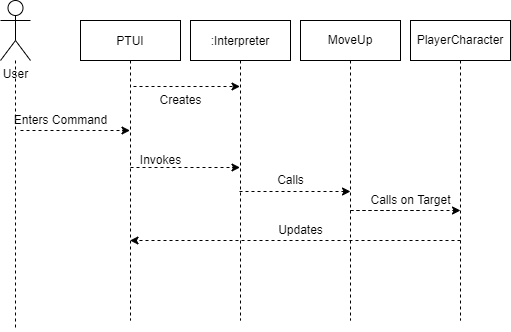

The diagram above was exported from draw.io. Its source (the exported page's mxGraphModel, read from the mxfile embedded in the PNG):
<mxGraphModel dx="1422" dy="697" grid="1" gridSize="10" guides="1" tooltips="1" connect="1" arrows="1" fold="1" page="1" pageScale="1" pageWidth="850" pageHeight="1100" math="0" shadow="0">
  <root>
    <mxCell id="0" />
    <mxCell id="1" parent="0" />
    <mxCell id="3nuBFxr9cyL0pnOWT2aG-1" value="PTUI" style="shape=umlLifeline;perimeter=lifelinePerimeter;container=1;collapsible=0;recursiveResize=0;rounded=0;shadow=0;strokeWidth=1;" parent="1" vertex="1">
      <mxGeometry x="170" y="80" width="100" height="300" as="geometry" />
    </mxCell>
    <mxCell id="3nuBFxr9cyL0pnOWT2aG-5" value=":Interpreter" style="shape=umlLifeline;perimeter=lifelinePerimeter;container=1;collapsible=0;recursiveResize=0;rounded=0;shadow=0;strokeWidth=1;" parent="1" vertex="1">
      <mxGeometry x="280" y="80" width="100" height="300" as="geometry" />
    </mxCell>
    <mxCell id="wgdnWOoR7sNVhBWSWv7H-2" style="edgeStyle=orthogonalEdgeStyle;rounded=0;orthogonalLoop=1;jettySize=auto;html=1;endArrow=none;endFill=0;dashed=1;" edge="1" parent="1" source="wgdnWOoR7sNVhBWSWv7H-1">
      <mxGeometry relative="1" as="geometry">
        <mxPoint x="105" y="390" as="targetPoint" />
        <Array as="points">
          <mxPoint x="105" y="180" />
          <mxPoint x="105" y="180" />
        </Array>
      </mxGeometry>
    </mxCell>
    <mxCell id="wgdnWOoR7sNVhBWSWv7H-1" value="User" style="shape=umlActor;verticalLabelPosition=bottom;verticalAlign=top;html=1;outlineConnect=0;" vertex="1" parent="1">
      <mxGeometry x="90" y="60" width="30" height="60" as="geometry" />
    </mxCell>
    <mxCell id="wgdnWOoR7sNVhBWSWv7H-4" style="edgeStyle=orthogonalEdgeStyle;rounded=0;orthogonalLoop=1;jettySize=auto;html=1;dashed=1;endArrow=none;endFill=0;" edge="1" parent="1" source="wgdnWOoR7sNVhBWSWv7H-3">
      <mxGeometry relative="1" as="geometry">
        <mxPoint x="440" y="380" as="targetPoint" />
      </mxGeometry>
    </mxCell>
    <mxCell id="wgdnWOoR7sNVhBWSWv7H-3" value="MoveUp" style="rounded=0;whiteSpace=wrap;html=1;" vertex="1" parent="1">
      <mxGeometry x="390" y="80" width="100" height="40" as="geometry" />
    </mxCell>
    <mxCell id="wgdnWOoR7sNVhBWSWv7H-5" style="edgeStyle=orthogonalEdgeStyle;rounded=0;orthogonalLoop=1;jettySize=auto;html=1;dashed=1;endArrow=none;endFill=0;" edge="1" parent="1" source="wgdnWOoR7sNVhBWSWv7H-6">
      <mxGeometry relative="1" as="geometry">
        <mxPoint x="550" y="380" as="targetPoint" />
      </mxGeometry>
    </mxCell>
    <mxCell id="wgdnWOoR7sNVhBWSWv7H-6" value="PlayerCharacter" style="rounded=0;whiteSpace=wrap;html=1;" vertex="1" parent="1">
      <mxGeometry x="500" y="80" width="100" height="40" as="geometry" />
    </mxCell>
    <mxCell id="wgdnWOoR7sNVhBWSWv7H-8" value="" style="endArrow=classic;html=1;rounded=0;dashed=1;" edge="1" parent="1" target="3nuBFxr9cyL0pnOWT2aG-1">
      <mxGeometry width="50" height="50" relative="1" as="geometry">
        <mxPoint x="110" y="190" as="sourcePoint" />
        <mxPoint x="450" y="330" as="targetPoint" />
      </mxGeometry>
    </mxCell>
    <mxCell id="wgdnWOoR7sNVhBWSWv7H-10" value="" style="endArrow=classic;html=1;rounded=0;dashed=1;" edge="1" parent="1" target="3nuBFxr9cyL0pnOWT2aG-1">
      <mxGeometry width="50" height="50" relative="1" as="geometry">
        <mxPoint x="550" y="300" as="sourcePoint" />
        <mxPoint x="450" y="330" as="targetPoint" />
      </mxGeometry>
    </mxCell>
    <mxCell id="wgdnWOoR7sNVhBWSWv7H-11" value="" style="endArrow=classic;html=1;rounded=0;dashed=1;startArrow=none;" edge="1" parent="1">
      <mxGeometry width="50" height="50" relative="1" as="geometry">
        <mxPoint x="440" y="270" as="sourcePoint" />
        <mxPoint x="550" y="270" as="targetPoint" />
      </mxGeometry>
    </mxCell>
    <mxCell id="wgdnWOoR7sNVhBWSWv7H-12" value="" style="endArrow=classic;html=1;rounded=0;dashed=1;exitX=0.49;exitY=0.57;exitDx=0;exitDy=0;exitPerimeter=0;" edge="1" parent="1" source="3nuBFxr9cyL0pnOWT2aG-5">
      <mxGeometry width="50" height="50" relative="1" as="geometry">
        <mxPoint x="400" y="380" as="sourcePoint" />
        <mxPoint x="440" y="251" as="targetPoint" />
      </mxGeometry>
    </mxCell>
    <mxCell id="wgdnWOoR7sNVhBWSWv7H-13" value="" style="endArrow=classic;html=1;rounded=0;dashed=1;exitX=0.5;exitY=0.49;exitDx=0;exitDy=0;exitPerimeter=0;" edge="1" parent="1" source="3nuBFxr9cyL0pnOWT2aG-1" target="3nuBFxr9cyL0pnOWT2aG-5">
      <mxGeometry width="50" height="50" relative="1" as="geometry">
        <mxPoint x="400" y="380" as="sourcePoint" />
        <mxPoint x="450" y="330" as="targetPoint" />
      </mxGeometry>
    </mxCell>
    <mxCell id="wgdnWOoR7sNVhBWSWv7H-14" value="" style="endArrow=classic;html=1;rounded=0;dashed=1;exitX=0.53;exitY=0.22;exitDx=0;exitDy=0;exitPerimeter=0;" edge="1" parent="1" source="3nuBFxr9cyL0pnOWT2aG-1" target="3nuBFxr9cyL0pnOWT2aG-5">
      <mxGeometry width="50" height="50" relative="1" as="geometry">
        <mxPoint x="400" y="380" as="sourcePoint" />
        <mxPoint x="450" y="330" as="targetPoint" />
      </mxGeometry>
    </mxCell>
    <mxCell id="wgdnWOoR7sNVhBWSWv7H-15" value="Creates" style="text;html=1;align=center;verticalAlign=middle;resizable=0;points=[];autosize=1;strokeColor=none;fillColor=none;" vertex="1" parent="1">
      <mxGeometry x="240" y="150" width="60" height="20" as="geometry" />
    </mxCell>
    <mxCell id="wgdnWOoR7sNVhBWSWv7H-16" value="Enters Command" style="text;html=1;align=center;verticalAlign=middle;resizable=0;points=[];autosize=1;strokeColor=none;fillColor=none;" vertex="1" parent="1">
      <mxGeometry x="95" y="170" width="110" height="20" as="geometry" />
    </mxCell>
    <mxCell id="wgdnWOoR7sNVhBWSWv7H-17" value="Invokes" style="text;html=1;align=center;verticalAlign=middle;resizable=0;points=[];autosize=1;strokeColor=none;fillColor=none;" vertex="1" parent="1">
      <mxGeometry x="220" y="210" width="60" height="20" as="geometry" />
    </mxCell>
    <mxCell id="wgdnWOoR7sNVhBWSWv7H-18" value="Calls" style="text;html=1;align=center;verticalAlign=middle;resizable=0;points=[];autosize=1;strokeColor=none;fillColor=none;" vertex="1" parent="1">
      <mxGeometry x="360" y="230" width="40" height="20" as="geometry" />
    </mxCell>
    <mxCell id="wgdnWOoR7sNVhBWSWv7H-19" value="Calls on Target" style="text;html=1;align=center;verticalAlign=middle;resizable=0;points=[];autosize=1;strokeColor=none;fillColor=none;" vertex="1" parent="1">
      <mxGeometry x="450" y="250" width="100" height="20" as="geometry" />
    </mxCell>
    <mxCell id="wgdnWOoR7sNVhBWSWv7H-20" value="" style="endArrow=none;html=1;rounded=0;dashed=1;" edge="1" parent="1">
      <mxGeometry width="50" height="50" relative="1" as="geometry">
        <mxPoint x="440" y="270" as="sourcePoint" />
        <mxPoint x="510" y="270" as="targetPoint" />
      </mxGeometry>
    </mxCell>
    <mxCell id="wgdnWOoR7sNVhBWSWv7H-22" value="Updates" style="text;html=1;align=center;verticalAlign=middle;resizable=0;points=[];autosize=1;strokeColor=none;fillColor=none;" vertex="1" parent="1">
      <mxGeometry x="360" y="280" width="60" height="20" as="geometry" />
    </mxCell>
  </root>
</mxGraphModel>